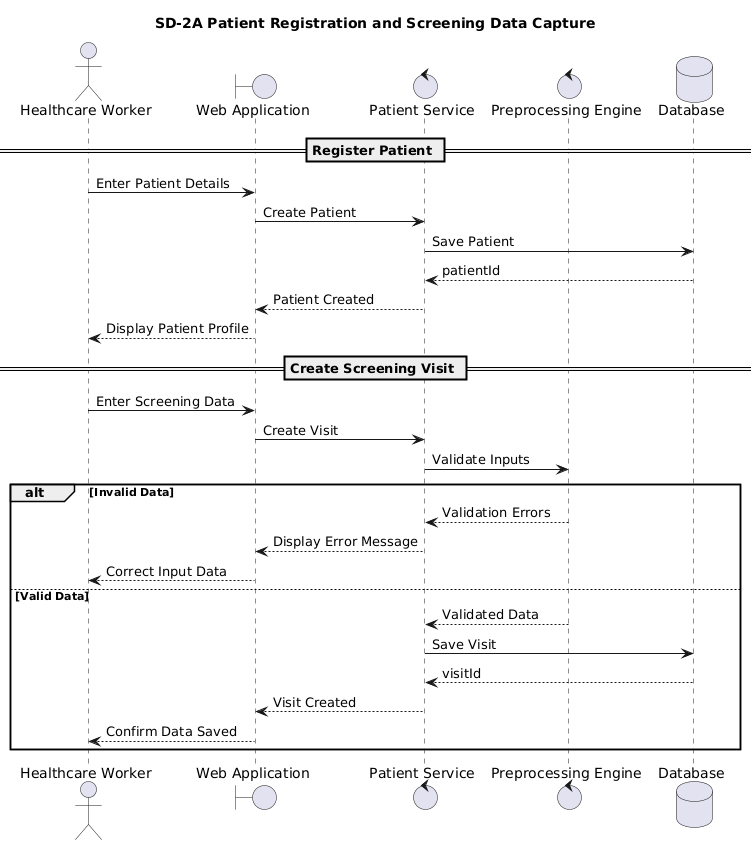

The diagram above was rendered by PlantUML. Its source (embedded in the PNG):
@startuml
title SD-2A Patient Registration and Screening Data Capture

actor "Healthcare Worker" as HW

boundary "Web Application" as FE

control "Patient Service" as PS

control "Preprocessing Engine" as PRE

database "Database" as DB

== Register Patient ==

HW -> FE : Enter Patient Details

FE -> PS : Create Patient

PS -> DB : Save Patient

DB --> PS : patientId

PS --> FE : Patient Created

FE --> HW : Display Patient Profile

== Create Screening Visit ==

HW -> FE : Enter Screening Data

FE -> PS : Create Visit

PS -> PRE : Validate Inputs

alt Invalid Data

    PRE --> PS : Validation Errors

    PS --> FE : Display Error Message

    FE --> HW : Correct Input Data

else Valid Data

    PRE --> PS : Validated Data

    PS -> DB : Save Visit

    DB --> PS : visitId

    PS --> FE : Visit Created

    FE --> HW : Confirm Data Saved

end
@enduml